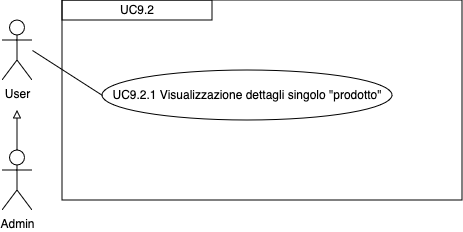

The diagram above was exported from draw.io. Its source (the exported page's mxGraphModel, read from the mxfile embedded in the PNG):
<mxGraphModel dx="1434" dy="684" grid="1" gridSize="10" guides="1" tooltips="1" connect="1" arrows="1" fold="1" page="1" pageScale="1" pageWidth="827" pageHeight="1169" math="0" shadow="0">
  <root>
    <mxCell id="0" />
    <mxCell id="1" parent="0" />
    <mxCell id="wejiWnZEIXkxz0qwvdRC-1" style="edgeStyle=orthogonalEdgeStyle;rounded=0;orthogonalLoop=1;jettySize=auto;html=1;exitX=0.5;exitY=0;exitDx=0;exitDy=0;exitPerimeter=0;endArrow=block;endFill=0;" parent="1" source="wejiWnZEIXkxz0qwvdRC-2" edge="1">
      <mxGeometry relative="1" as="geometry">
        <mxPoint x="115" y="150" as="targetPoint" />
      </mxGeometry>
    </mxCell>
    <mxCell id="wejiWnZEIXkxz0qwvdRC-2" value="Admin" style="shape=umlActor;verticalLabelPosition=bottom;verticalAlign=top;html=1;outlineConnect=0;" parent="1" vertex="1">
      <mxGeometry x="100" y="190" width="30" height="60" as="geometry" />
    </mxCell>
    <mxCell id="wejiWnZEIXkxz0qwvdRC-3" value="UC9.2.1 Visualizzazione dettagli singolo &quot;prodotto&quot;" style="ellipse;whiteSpace=wrap;html=1;" parent="1" vertex="1">
      <mxGeometry x="200" y="110" width="290" height="50" as="geometry" />
    </mxCell>
    <mxCell id="wejiWnZEIXkxz0qwvdRC-4" value="User" style="shape=umlActor;verticalLabelPosition=bottom;verticalAlign=top;html=1;outlineConnect=0;" parent="1" vertex="1">
      <mxGeometry x="100" y="60" width="30" height="60" as="geometry" />
    </mxCell>
    <mxCell id="wejiWnZEIXkxz0qwvdRC-5" value="" style="endArrow=none;html=1;rounded=0;entryX=0;entryY=0.5;entryDx=0;entryDy=0;" parent="1" target="wejiWnZEIXkxz0qwvdRC-3" edge="1">
      <mxGeometry width="50" height="50" relative="1" as="geometry">
        <mxPoint x="130" y="90" as="sourcePoint" />
        <mxPoint x="299.8699999999999" y="150" as="targetPoint" />
      </mxGeometry>
    </mxCell>
    <mxCell id="wejiWnZEIXkxz0qwvdRC-6" value="UC9.2" style="rounded=0;whiteSpace=wrap;html=1;" parent="1" vertex="1">
      <mxGeometry x="160" y="40" width="150" height="20" as="geometry" />
    </mxCell>
    <mxCell id="fObO9cXFidTn1FSbhBsh-1" value="" style="rounded=0;whiteSpace=wrap;html=1;fillColor=none;" parent="1" vertex="1">
      <mxGeometry x="160" y="40" width="400" height="200" as="geometry" />
    </mxCell>
  </root>
</mxGraphModel>